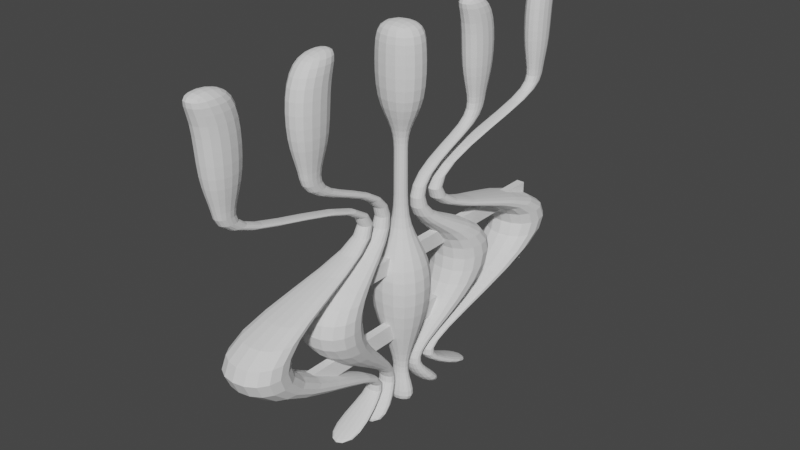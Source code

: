 # Source: fence-weird.blend  (saved by Blender 2.93.21; exported with 4.5.12 LTS)
import bpy
from mathutils import Matrix  # noqa: F401  (used for matrix-valued properties, if any)

bpy.ops.wm.read_factory_settings(use_empty=True)
scene = bpy.context.scene
scene.name = 'Scene'

# ---- collections
col_collection = bpy.data.collections.new('Collection'); scene.collection.children.link(col_collection)

# ---- world
world_world = bpy.data.worlds.new('World'); scene.world = world_world
world_world.use_nodes = True; world_world.node_tree.nodes.clear()
_N = world_world.node_tree.nodes; _L = world_world.node_tree.links
n0 = _N.new('ShaderNodeOutputWorld'); n0.name = 'World Output'; n0.location = (300, 300)
n1 = _N.new('ShaderNodeBackground'); n1.name = 'Background'; n1.location = (10, 300)
n1.inputs[0].default_value = (0.05088, 0.05088, 0.05088, 1.0)
_L.new(n1.outputs[0], n0.inputs[0])
n0.is_active_output = True
world_world.color = (0.05088, 0.05088, 0.05088)
world_world.use_sun_shadow = False
world_world.sun_shadow_jitter_overblur = 0.0

# ---- meshes
me_cube_003 = bpy.data.meshes.new('Cube.003')
me_cube_003.from_pydata([(-0.3509, -4.698, 0.7417), (-0.3509, -4.698, 1.148), (-0.3509, -4.036, 0.7417), (-0.3509, -4.036, 1.148), (0.3509, -4.698, 0.7417), (0.3509, -4.698, 1.148), (0.3509, -4.036, 0.7417), (0.3509, -4.036, 1.148), (-0.3509, 3.518, 1.39), (-0.3509, 4.49, 1.39), (0.3509, 4.49, 1.39), (0.3509, 3.518, 1.39), (-0.3509, -8.973, 0.7417), (-0.3509, -8.973, 1.148), (-0.3509, -8.31, 0.7417), (-0.3509, -8.31, 1.148), (0.3509, -8.973, 0.7417), (0.3509, -8.973, 1.148), (0.3509, -8.31, 0.7417), (0.3509, -8.31, 1.148), (-0.3509, -17.39, 1.39), (-0.3509, -16.42, 1.39), (0.3509, -16.42, 1.39), (0.3509, -17.39, 1.39), (-0.3509, -6.86, 0.7417), (-0.3509, -6.86, 1.148), (-0.3509, -6.198, 0.7417), (-0.3509, -6.198, 1.148), (0.3509, -6.86, 0.7417), (0.3509, -6.86, 1.148), (0.3509, -6.198, 0.7417), (0.3509, -6.198, 1.148), (-0.3509, -6.825, 1.39), (-0.3509, -6.226, 1.39), (0.3509, -6.226, 1.39), (0.3509, -6.825, 1.39), (-0.3509, -5.819, 0.7417), (-0.3509, -5.819, 1.148), (-0.3509, -5.156, 0.7417), (-0.3509, -5.156, 1.148), (0.3509, -5.819, 0.7417), (0.3509, -5.819, 1.148), (0.3509, -5.156, 0.7417), (0.3509, -5.156, 1.148), (-0.3509, -1.488, 1.39), (-0.3509, -0.4392, 1.39), (0.3509, -0.4392, 1.39), (0.3509, -1.488, 1.39), (-0.3509, -7.96, 0.7417), (-0.3509, -7.96, 1.148), (-0.3509, -7.297, 0.7417), (-0.3509, -7.297, 1.148), (0.3509, -7.96, 0.7417), (0.3509, -7.96, 1.148), (0.3509, -7.297, 0.7417), (0.3509, -7.297, 1.148), (-0.3509, -12.79, 1.39), (-0.3509, -11.74, 1.39), (0.3509, -11.74, 1.39), (0.3509, -12.79, 1.39), (-0.3509, 3.518, 1.614), (-0.3509, 4.49, 1.614), (0.3509, 4.49, 1.614), (0.3509, 3.518, 1.614), (-0.3509, -17.39, 1.614), (-0.3509, -16.42, 1.614), (0.3509, -16.42, 1.614), (0.3509, -17.39, 1.614), (-0.3509, -6.825, 1.614), (-0.3509, -6.226, 1.614), (0.3509, -6.226, 1.614), (0.3509, -6.825, 1.614), (-0.3509, -1.488, 1.614), (-0.3509, -0.4392, 1.614), (0.3509, -0.4392, 1.614), (0.3509, -1.488, 1.614), (-0.3509, -12.79, 1.614), (-0.3509, -11.74, 1.614), (0.3509, -11.74, 1.614), (0.3509, -12.79, 1.614), (-0.619, 3.147, 1.851), (-0.619, 4.861, 1.851), (0.619, 4.861, 1.851), (0.619, 3.147, 1.851), (-0.7749, -17.98, 1.851), (-0.7749, -15.83, 1.851), (0.7749, -15.83, 1.851), (0.7749, -17.98, 1.851), (-1.297, -7.633, 1.851), (-1.297, -5.418, 1.851), (1.297, -5.418, 1.851), (1.297, -7.633, 1.851), (-0.6838, -1.985, 1.851), (-0.6838, 0.05792, 1.851), (0.6838, 0.05792, 1.851), (0.6838, -1.985, 1.851), (-0.7711, -13.42, 1.851), (-0.7711, -11.11, 1.851), (0.7711, -11.11, 1.851), (0.7711, -13.42, 1.851), (-0.619, 3.147, 2.32), (-0.619, 4.861, 2.32), (0.619, 4.861, 2.32), (0.619, 3.147, 2.32), (-0.7749, -17.98, 2.32), (-0.7749, -15.83, 2.32), (0.7749, -15.83, 2.32), (0.7749, -17.98, 2.32), (-1.297, -7.633, 2.32), (-1.297, -5.418, 2.32), (1.297, -5.418, 2.32), (1.297, -7.633, 2.32), (-0.6838, -1.985, 2.32), (-0.6838, 0.05792, 2.32), (0.6838, 0.05792, 2.32), (0.6838, -1.985, 2.32), (-0.7711, -13.42, 2.32), (-0.7711, -11.11, 2.32), (0.7711, -11.11, 2.32), (0.7711, -13.42, 2.32), (-0.5222, 3.735, 2.512), (-0.5222, 5.557, 2.512), (0.5222, 5.557, 2.512), (0.5222, 3.735, 2.512), (-0.6538, -18.73, 2.512), (-0.6538, -16.44, 2.512), (0.6538, -16.44, 2.512), (0.6538, -18.73, 2.512), (-1.094, -7.461, 2.512), (-1.094, -5.592, 2.512), (1.094, -5.592, 2.512), (1.094, -7.461, 2.512), (-0.5769, -2.686, 2.512), (-0.5769, -0.9623, 2.512), (0.5769, -0.9623, 2.512), (0.5769, -2.686, 2.512), (-0.6506, -12.33, 2.512), (-0.6506, -10.39, 2.512), (0.6506, -10.39, 2.512), (0.6506, -12.33, 2.512), (-1.6, 4.847, 0.4616), (-1.6, 1.825, 0.4616), (1.6, 4.847, 0.4616), (1.6, 1.825, 0.4616), (-1.6, -14.64, 0.4616), (-1.6, -17.67, 0.4616), (1.6, -14.64, 0.4616), (1.6, -17.67, 0.4616), (-1.6, -5.012, 0.4616), (-1.6, -8.034, 0.4616), (1.6, -5.012, 0.4616), (1.6, -8.034, 0.4616), (-1.6, -0.2618, 0.4616), (-1.6, -3.283, 0.4616), (1.6, -0.2618, 0.4616), (1.6, -3.283, 0.4616), (-1.6, -10.03, 0.4616), (-1.6, -13.05, 0.4616), (1.6, -10.03, 0.4616), (1.6, -13.05, 0.4616), (-1.6, 4.847, -0.00318), (-1.6, 1.825, -0.00318), (1.6, 4.847, -0.00318), (1.6, 1.825, -0.00318), (-1.6, -14.64, -0.00318), (-1.6, -17.67, -0.00318), (1.6, -14.64, -0.00318), (1.6, -17.67, -0.00318), (-1.6, -5.012, -0.00318), (-1.6, -8.034, -0.00318), (1.6, -5.012, -0.00318), (1.6, -8.034, -0.00318), (-1.6, -0.2618, -0.00318), (-1.6, -3.283, -0.00318), (1.6, -0.2618, -0.00318), (1.6, -3.283, -0.00318), (-1.6, -10.03, -0.00318), (-1.6, -13.05, -0.00318), (1.6, -10.03, -0.00318), (1.6, -13.05, -0.00318), (-0.4076, -4.477, -0.5161), (-0.4076, -5.022, -0.5161), (0.4076, -4.477, -0.5161), (0.4076, -5.022, -0.5161), (-0.4076, -7.995, -0.5161), (-0.4076, -8.541, -0.5161), (0.4076, -7.995, -0.5161), (0.4076, -8.541, -0.5161), (-0.4076, -6.257, -0.5161), (-0.4076, -6.802, -0.5161), (0.4076, -6.257, -0.5161), (0.4076, -6.802, -0.5161), (-0.4076, -5.399, -0.5161), (-0.4076, -5.944, -0.5161), (0.4076, -5.399, -0.5161), (0.4076, -5.944, -0.5161), (-0.4076, -7.162, -0.5161), (-0.4076, -7.707, -0.5161), (0.4076, -7.162, -0.5161), (0.4076, -7.707, -0.5161), (-0.4076, -4.477, -0.7127), (-0.4076, -5.022, -0.7127), (0.4076, -4.477, -0.7127), (0.4076, -5.022, -0.7127), (-0.4076, -7.995, -0.7127), (-0.4076, -8.541, -0.7127), (0.4076, -7.995, -0.7127), (0.4076, -8.541, -0.7127), (-0.4076, -6.257, -0.7127), (-0.4076, -6.802, -0.7127), (0.4076, -6.257, -0.7127), (0.4076, -6.802, -0.7127), (-0.4076, -5.399, -0.7127), (-0.4076, -5.944, -0.7127), (0.4076, -5.399, -0.7127), (0.4076, -5.944, -0.7127), (-0.4076, -7.162, -0.7127), (-0.4076, -7.707, -0.7127), (0.4076, -7.162, -0.7127), (0.4076, -7.707, -0.7127), (-1.138, -0.7949, -0.9878), (-1.138, -2.318, -0.9878), (1.138, -0.7949, -0.9878), (1.138, -2.318, -0.9878), (-1.138, -10.62, -0.9878), (-1.138, -12.14, -0.9878), (1.138, -10.62, -0.9878), (1.138, -12.14, -0.9878), (-1.138, -5.765, -0.9878), (-1.138, -7.289, -0.9878), (1.138, -5.765, -0.9878), (1.138, -7.289, -0.9878), (-1.138, -3.37, -0.9878), (-1.138, -4.894, -0.9878), (1.138, -3.37, -0.9878), (1.138, -4.894, -0.9878), (-1.138, -8.293, -0.9878), (-1.138, -9.817, -0.9878), (1.138, -8.293, -0.9878), (1.138, -9.817, -0.9878)], [], [(0, 1, 3, 2), (2, 3, 7, 6), (6, 7, 5, 4), (4, 5, 1, 0), (54, 52, 159, 158), (3, 1, 8, 9), (20, 23, 67, 64), (1, 5, 11, 8), (7, 3, 9, 10), (5, 7, 10, 11), (12, 13, 15, 14), (14, 15, 19, 18), (18, 19, 17, 16), (16, 17, 13, 12), (12, 14, 144, 145), (15, 13, 20, 21), (59, 58, 78, 79), (13, 17, 23, 20), (19, 15, 21, 22), (17, 19, 22, 23), (24, 25, 27, 26), (26, 27, 31, 30), (30, 31, 29, 28), (28, 29, 25, 24), (18, 16, 147, 146), (27, 25, 32, 33), (9, 8, 60, 61), (25, 29, 35, 32), (31, 27, 33, 34), (29, 31, 34, 35), (36, 37, 39, 38), (38, 39, 43, 42), (42, 43, 41, 40), (40, 41, 37, 36), (38, 42, 154, 152), (39, 37, 44, 45), (23, 22, 66, 67), (37, 41, 47, 44), (43, 39, 45, 46), (41, 43, 46, 47), (48, 49, 51, 50), (50, 51, 55, 54), (54, 55, 53, 52), (52, 53, 49, 48), (2, 6, 142, 140), (51, 49, 56, 57), (58, 57, 77, 78), (49, 53, 59, 56), (55, 51, 57, 58), (53, 55, 58, 59), (70, 69, 89, 90), (77, 76, 96, 97), (62, 61, 81, 82), (69, 68, 88, 89), (72, 75, 95, 92), (45, 44, 72, 73), (10, 9, 61, 62), (56, 59, 79, 76), (46, 45, 73, 74), (11, 10, 62, 63), (47, 46, 74, 75), (33, 32, 68, 69), (8, 11, 63, 60), (44, 47, 75, 72), (34, 33, 69, 70), (35, 34, 70, 71), (21, 20, 64, 65), (57, 56, 76, 77), (32, 35, 71, 68), (22, 21, 65, 66), (95, 94, 114, 115), (87, 86, 106, 107), (94, 93, 113, 114), (86, 85, 105, 106), (93, 92, 112, 113), (63, 62, 82, 83), (78, 77, 97, 98), (71, 70, 90, 91), (60, 63, 83, 80), (79, 78, 98, 99), (68, 71, 91, 88), (65, 64, 84, 85), (76, 79, 99, 96), (73, 72, 92, 93), (66, 65, 85, 86), (74, 73, 93, 94), (67, 66, 86, 87), (75, 74, 94, 95), (64, 67, 87, 84), (61, 60, 80, 81), (100, 103, 123, 120), (111, 110, 130, 131), (118, 117, 137, 138), (103, 102, 122, 123), (110, 109, 129, 130), (84, 87, 107, 104), (81, 80, 100, 101), (92, 95, 115, 112), (89, 88, 108, 109), (82, 81, 101, 102), (97, 96, 116, 117), (90, 89, 109, 110), (83, 82, 102, 103), (98, 97, 117, 118), (91, 90, 110, 111), (80, 83, 103, 100), (99, 98, 118, 119), (88, 91, 111, 108), (85, 84, 104, 105), (96, 99, 119, 116), (122, 121, 120, 123), (126, 125, 124, 127), (130, 129, 128, 131), (134, 133, 132, 135), (138, 137, 136, 139), (119, 118, 138, 139), (108, 111, 131, 128), (105, 104, 124, 125), (116, 119, 139, 136), (113, 112, 132, 133), (106, 105, 125, 126), (114, 113, 133, 134), (107, 106, 126, 127), (115, 114, 134, 135), (104, 107, 127, 124), (101, 100, 120, 121), (112, 115, 135, 132), (109, 108, 128, 129), (102, 101, 121, 122), (117, 116, 136, 137), (159, 157, 177, 179), (145, 144, 164, 165), (151, 149, 169, 171), (158, 159, 179, 178), (143, 141, 161, 163), (28, 24, 149, 151), (48, 50, 156, 157), (6, 4, 143, 142), (26, 30, 150, 148), (0, 2, 140, 141), (42, 40, 155, 154), (16, 12, 145, 147), (36, 38, 152, 153), (52, 48, 157, 159), (14, 18, 146, 144), (50, 54, 158, 156), (4, 0, 141, 143), (30, 28, 151, 150), (24, 26, 148, 149), (40, 36, 153, 155), (177, 176, 196, 197), (160, 162, 182, 180), (169, 168, 188, 189), (175, 173, 193, 195), (161, 160, 180, 181), (153, 152, 172, 173), (144, 146, 166, 164), (152, 154, 174, 172), (146, 147, 167, 166), (154, 155, 175, 174), (147, 145, 165, 167), (141, 140, 160, 161), (155, 153, 173, 175), (149, 148, 168, 169), (140, 142, 162, 160), (157, 156, 176, 177), (148, 150, 170, 168), (142, 143, 163, 162), (156, 158, 178, 176), (150, 151, 171, 170), (194, 195, 215, 214), (186, 187, 207, 206), (192, 194, 214, 212), (184, 186, 206, 204), (193, 192, 212, 213), (168, 170, 190, 188), (162, 163, 183, 182), (176, 178, 198, 196), (170, 171, 191, 190), (163, 161, 181, 183), (178, 179, 199, 198), (171, 169, 189, 191), (165, 164, 184, 185), (179, 177, 197, 199), (173, 172, 192, 193), (164, 166, 186, 184), (172, 174, 194, 192), (166, 167, 187, 186), (174, 175, 195, 194), (167, 165, 185, 187), (203, 201, 221, 223), (210, 211, 231, 230), (216, 218, 238, 236), (202, 203, 223, 222), (208, 210, 230, 228), (187, 185, 205, 207), (181, 180, 200, 201), (195, 193, 213, 215), (189, 188, 208, 209), (180, 182, 202, 200), (197, 196, 216, 217), (188, 190, 210, 208), (182, 183, 203, 202), (196, 198, 218, 216), (190, 191, 211, 210), (183, 181, 201, 203), (198, 199, 219, 218), (191, 189, 209, 211), (185, 184, 204, 205), (199, 197, 217, 219), (220, 222, 223, 221), (224, 226, 227, 225), (228, 230, 231, 229), (232, 234, 235, 233), (236, 238, 239, 237), (218, 219, 239, 238), (211, 209, 229, 231), (205, 204, 224, 225), (219, 217, 237, 239), (213, 212, 232, 233), (204, 206, 226, 224), (212, 214, 234, 232), (206, 207, 227, 226), (214, 215, 235, 234), (207, 205, 225, 227), (201, 200, 220, 221), (215, 213, 233, 235), (209, 208, 228, 229), (200, 202, 222, 220), (217, 216, 236, 237)])
_uv = me_cube_003.uv_layers.new(name='UVMap')
_uv.uv.foreach_set('vector', [0.375, 0.0, 0.625, 0.0, 0.625, 0.25, 0.375, 0.25, 0.375, 0.25, 0.625, 0.25, 0.625, 0.5, 0.375, 0.5, 0.375, 0.5, 0.625, 0.5, 0.625, 0.75, 0.375, 0.75, 0.375, 0.75, 0.625, 0.75, 0.625, 1.0, 0.375, 1.0, 0.375, 0.5, 0.375, 0.75, 0.375, 0.75, 0.375, 0.5, 0.625, 0.25, 0.625, 0.0, 0.625, 0.0, 0.625, 0.25, 0.625, 1.0, 0.625, 0.75, 0.625, 0.75, 0.625, 1.0, 0.625, 1.0, 0.625, 0.75, 0.625, 0.75, 0.625, 1.0, 0.625, 0.5, 0.625, 0.25, 0.625, 0.25, 0.625, 0.5, 0.625, 0.75, 0.625, 0.5, 0.625, 0.5, 0.625, 0.75, 0.375, 0.0, 0.625, 0.0, 0.625, 0.25, 0.375, 0.25, 0.375, 0.25, 0.625, 0.25, 0.625, 0.5, 0.375, 0.5, 0.375, 0.5, 0.625, 0.5, 0.625, 0.75, 0.375, 0.75, 0.375, 0.75, 0.625, 0.75, 0.625, 1.0, 0.375, 1.0, 0.375, 0.0, 0.375, 0.25, 0.375, 0.25, 0.375, 0.0, 0.625, 0.25, 0.625, 0.0, 0.625, 0.0, 0.625, 0.25, 0.625, 0.75, 0.625, 0.5, 0.625, 0.5, 0.625, 0.75, 0.625, 1.0, 0.625, 0.75, 0.625, 0.75, 0.625, 1.0, 0.625, 0.5, 0.625, 0.25, 0.625, 0.25, 0.625, 0.5, 0.625, 0.75, 0.625, 0.5, 0.625, 0.5, 0.625, 0.75, 0.375, 0.0, 0.625, 0.0, 0.625, 0.25, 0.375, 0.25, 0.375, 0.25, 0.625, 0.25, 0.625, 0.5, 0.375, 0.5, 0.375, 0.5, 0.625, 0.5, 0.625, 0.75, 0.375, 0.75, 0.375, 0.75, 0.625, 0.75, 0.625, 1.0, 0.375, 1.0, 0.375, 0.5, 0.375, 0.75, 0.375, 0.75, 0.375, 0.5, 0.625, 0.25, 0.625, 0.0, 0.625, 0.0, 0.625, 0.25, 0.625, 0.25, 0.625, 0.0, 0.625, 0.0, 0.625, 0.25, 0.625, 1.0, 0.625, 0.75, 0.625, 0.75, 0.625, 1.0, 0.625, 0.5, 0.625, 0.25, 0.625, 0.25, 0.625, 0.5, 0.625, 0.75, 0.625, 0.5, 0.625, 0.5, 0.625, 0.75, 0.375, 0.0, 0.625, 0.0, 0.625, 0.25, 0.375, 0.25, 0.375, 0.25, 0.625, 0.25, 0.625, 0.5, 0.375, 0.5, 0.375, 0.5, 0.625, 0.5, 0.625, 0.75, 0.375, 0.75, 0.375, 0.75, 0.625, 0.75, 0.625, 1.0, 0.375, 1.0, 0.375, 0.25, 0.375, 0.5, 0.375, 0.5, 0.375, 0.25, 0.625, 0.25, 0.625, 0.0, 0.625, 0.0, 0.625, 0.25, 0.625, 0.75, 0.625, 0.5, 0.625, 0.5, 0.625, 0.75, 0.625, 1.0, 0.625, 0.75, 0.625, 0.75, 0.625, 1.0, 0.625, 0.5, 0.625, 0.25, 0.625, 0.25, 0.625, 0.5, 0.625, 0.75, 0.625, 0.5, 0.625, 0.5, 0.625, 0.75, 0.375, 0.0, 0.625, 0.0, 0.625, 0.25, 0.375, 0.25, 0.375, 0.25, 0.625, 0.25, 0.625, 0.5, 0.375, 0.5, 0.375, 0.5, 0.625, 0.5, 0.625, 0.75, 0.375, 0.75, 0.375, 0.75, 0.625, 0.75, 0.625, 1.0, 0.375, 1.0, 0.375, 0.25, 0.375, 0.5, 0.375, 0.5, 0.375, 0.25, 0.625, 0.25, 0.625, 0.0, 0.625, 0.0, 0.625, 0.25, 0.625, 0.5, 0.625, 0.25, 0.625, 0.25, 0.625, 0.5, 0.625, 1.0, 0.625, 0.75, 0.625, 0.75, 0.625, 1.0, 0.625, 0.5, 0.625, 0.25, 0.625, 0.25, 0.625, 0.5, 0.625, 0.75, 0.625, 0.5, 0.625, 0.5, 0.625, 0.75, 0.625, 0.5, 0.625, 0.25, 0.625, 0.25, 0.625, 0.5, 0.625, 0.25, 0.625, 0.0, 0.625, 0.0, 0.625, 0.25, 0.625, 0.5, 0.625, 0.25, 0.625, 0.25, 0.625, 0.5, 0.625, 0.25, 0.625, 0.0, 0.625, 0.0, 0.625, 0.25, 0.625, 1.0, 0.625, 0.75, 0.625, 0.75, 0.625, 1.0, 0.625, 0.25, 0.625, 0.0, 0.625, 0.0, 0.625, 0.25, 0.625, 0.5, 0.625, 0.25, 0.625, 0.25, 0.625, 0.5, 0.625, 1.0, 0.625, 0.75, 0.625, 0.75, 0.625, 1.0, 0.625, 0.5, 0.625, 0.25, 0.625, 0.25, 0.625, 0.5, 0.625, 0.75, 0.625, 0.5, 0.625, 0.5, 0.625, 0.75, 0.625, 0.75, 0.625, 0.5, 0.625, 0.5, 0.625, 0.75, 0.625, 0.25, 0.625, 0.0, 0.625, 0.0, 0.625, 0.25, 0.625, 1.0, 0.625, 0.75, 0.625, 0.75, 0.625, 1.0, 0.625, 1.0, 0.625, 0.75, 0.625, 0.75, 0.625, 1.0, 0.625, 0.5, 0.625, 0.25, 0.625, 0.25, 0.625, 0.5, 0.625, 0.75, 0.625, 0.5, 0.625, 0.5, 0.625, 0.75, 0.625, 0.25, 0.625, 0.0, 0.625, 0.0, 0.625, 0.25, 0.625, 0.25, 0.625, 0.0, 0.625, 0.0, 0.625, 0.25, 0.625, 1.0, 0.625, 0.75, 0.625, 0.75, 0.625, 1.0, 0.625, 0.5, 0.625, 0.25, 0.625, 0.25, 0.625, 0.5, 0.625, 0.75, 0.625, 0.5, 0.625, 0.5, 0.625, 0.75, 0.625, 0.75, 0.625, 0.5, 0.625, 0.5, 0.625, 0.75, 0.625, 0.5, 0.625, 0.25, 0.625, 0.25, 0.625, 0.5, 0.625, 0.5, 0.625, 0.25, 0.625, 0.25, 0.625, 0.5, 0.625, 0.25, 0.625, 0.0, 0.625, 0.0, 0.625, 0.25, 0.625, 0.75, 0.625, 0.5, 0.625, 0.5, 0.625, 0.75, 0.625, 0.5, 0.625, 0.25, 0.625, 0.25, 0.625, 0.5, 0.625, 0.75, 0.625, 0.5, 0.625, 0.5, 0.625, 0.75, 0.625, 1.0, 0.625, 0.75, 0.625, 0.75, 0.625, 1.0, 0.625, 0.75, 0.625, 0.5, 0.625, 0.5, 0.625, 0.75, 0.625, 1.0, 0.625, 0.75, 0.625, 0.75, 0.625, 1.0, 0.625, 0.25, 0.625, 0.0, 0.625, 0.0, 0.625, 0.25, 0.625, 1.0, 0.625, 0.75, 0.625, 0.75, 0.625, 1.0, 0.625, 0.25, 0.625, 0.0, 0.625, 0.0, 0.625, 0.25, 0.625, 0.5, 0.625, 0.25, 0.625, 0.25, 0.625, 0.5, 0.625, 0.5, 0.625, 0.25, 0.625, 0.25, 0.625, 0.5, 0.625, 0.75, 0.625, 0.5, 0.625, 0.5, 0.625, 0.75, 0.625, 0.75, 0.625, 0.5, 0.625, 0.5, 0.625, 0.75, 0.625, 1.0, 0.625, 0.75, 0.625, 0.75, 0.625, 1.0, 0.625, 0.25, 0.625, 0.0, 0.625, 0.0, 0.625, 0.25, 0.625, 1.0, 0.625, 0.75, 0.625, 0.75, 0.625, 1.0, 0.625, 0.75, 0.625, 0.5, 0.625, 0.5, 0.625, 0.75, 0.625, 0.5, 0.625, 0.25, 0.625, 0.25, 0.625, 0.5, 0.625, 0.75, 0.625, 0.5, 0.625, 0.5, 0.625, 0.75, 0.625, 0.5, 0.625, 0.25, 0.625, 0.25, 0.625, 0.5, 0.625, 1.0, 0.625, 0.75, 0.625, 0.75, 0.625, 1.0, 0.625, 0.25, 0.625, 0.0, 0.625, 0.0, 0.625, 0.25, 0.625, 1.0, 0.625, 0.75, 0.625, 0.75, 0.625, 1.0, 0.625, 0.25, 0.625, 0.0, 0.625, 0.0, 0.625, 0.25, 0.625, 0.5, 0.625, 0.25, 0.625, 0.25, 0.625, 0.5, 0.625, 0.25, 0.625, 0.0, 0.625, 0.0, 0.625, 0.25, 0.625, 0.5, 0.625, 0.25, 0.625, 0.25, 0.625, 0.5, 0.625, 0.75, 0.625, 0.5, 0.625, 0.5, 0.625, 0.75, 0.625, 0.5, 0.625, 0.25, 0.625, 0.25, 0.625, 0.5, 0.625, 0.75, 0.625, 0.5, 0.625, 0.5, 0.625, 0.75, 0.625, 1.0, 0.625, 0.75, 0.625, 0.75, 0.625, 1.0, 0.625, 0.75, 0.625, 0.5, 0.625, 0.5, 0.625, 0.75, 0.625, 1.0, 0.625, 0.75, 0.625, 0.75, 0.625, 1.0, 0.625, 0.25, 0.625, 0.0, 0.625, 0.0, 0.625, 0.25, 0.625, 1.0, 0.625, 0.75, 0.625, 0.75, 0.625, 1.0, 0.625, 0.5, 0.875, 0.5, 0.875, 0.75, 0.625, 0.75, 0.625, 0.5, 0.875, 0.5, 0.875, 0.75, 0.625, 0.75, 0.625, 0.5, 0.875, 0.5, 0.875, 0.75, 0.625, 0.75, 0.625, 0.5, 0.875, 0.5, 0.875, 0.75, 0.625, 0.75, 0.625, 0.5, 0.875, 0.5, 0.875, 0.75, 0.625, 0.75, 0.625, 0.75, 0.625, 0.5, 0.625, 0.5, 0.625, 0.75, 0.625, 1.0, 0.625, 0.75, 0.625, 0.75, 0.625, 1.0, 0.625, 0.25, 0.625, 0.0, 0.625, 0.0, 0.625, 0.25, 0.625, 1.0, 0.625, 0.75, 0.625, 0.75, 0.625, 1.0, 0.625, 0.25, 0.625, 0.0, 0.625, 0.0, 0.625, 0.25, 0.625, 0.5, 0.625, 0.25, 0.625, 0.25, 0.625, 0.5, 0.625, 0.5, 0.625, 0.25, 0.625, 0.25, 0.625, 0.5, 0.625, 0.75, 0.625, 0.5, 0.625, 0.5, 0.625, 0.75, 0.625, 0.75, 0.625, 0.5, 0.625, 0.5, 0.625, 0.75, 0.625, 1.0, 0.625, 0.75, 0.625, 0.75, 0.625, 1.0, 0.625, 0.25, 0.625, 0.0, 0.625, 0.0, 0.625, 0.25, 0.625, 1.0, 0.625, 0.75, 0.625, 0.75, 0.625, 1.0, 0.625, 0.25, 0.625, 0.0, 0.625, 0.0, 0.625, 0.25, 0.625, 0.5, 0.625, 0.25, 0.625, 0.25, 0.625, 0.5, 0.625, 0.25, 0.625, 0.0, 0.625, 0.0, 0.625, 0.25, 0.375, 0.75, 0.375, 1.0, 0.375, 1.0, 0.375, 0.75, 0.375, 0.0, 0.375, 0.25, 0.375, 0.25, 0.375, 0.0, 0.375, 0.75, 0.375, 1.0, 0.375, 1.0, 0.375, 0.75, 0.375, 0.5, 0.375, 0.75, 0.375, 0.75, 0.375, 0.5, 0.375, 0.75, 0.375, 1.0, 0.375, 1.0, 0.375, 0.75, 0.375, 0.75, 0.375, 1.0, 0.375, 1.0, 0.375, 0.75, 0.375, 0.0, 0.375, 0.25, 0.375, 0.25, 0.375, 0.0, 0.375, 0.5, 0.375, 0.75, 0.375, 0.75, 0.375, 0.5, 0.375, 0.25, 0.375, 0.5, 0.375, 0.5, 0.375, 0.25, 0.375, 0.0, 0.375, 0.25, 0.375, 0.25, 0.375, 0.0, 0.375, 0.5, 0.375, 0.75, 0.375, 0.75, 0.375, 0.5, 0.375, 0.75, 0.375, 1.0, 0.375, 1.0, 0.375, 0.75, 0.375, 0.0, 0.375, 0.25, 0.375, 0.25, 0.375, 0.0, 0.375, 0.75, 0.375, 1.0, 0.375, 1.0, 0.375, 0.75, 0.375, 0.25, 0.375, 0.5, 0.375, 0.5, 0.375, 0.25, 0.375, 0.25, 0.375, 0.5, 0.375, 0.5, 0.375, 0.25, 0.375, 0.75, 0.375, 1.0, 0.375, 1.0, 0.375, 0.75, 0.375, 0.5, 0.375, 0.75, 0.375, 0.75, 0.375, 0.5, 0.375, 0.0, 0.375, 0.25, 0.375, 0.25, 0.375, 0.0, 0.375, 0.75, 0.375, 1.0, 0.375, 1.0, 0.375, 0.75, 0.375, 0.0, 0.375, 0.25, 0.375, 0.25, 0.375, 0.0, 0.375, 0.25, 0.375, 0.5, 0.375, 0.5, 0.375, 0.25, 0.375, 0.0, 0.375, 0.25, 0.375, 0.25, 0.375, 0.0, 0.375, 0.75, 0.375, 1.0, 0.375, 1.0, 0.375, 0.75, 0.375, 0.0, 0.375, 0.25, 0.375, 0.25, 0.375, 0.0, 0.375, 0.0, 0.375, 0.25, 0.375, 0.25, 0.375, 0.0, 0.375, 0.25, 0.375, 0.5, 0.375, 0.5, 0.375, 0.25, 0.375, 0.25, 0.375, 0.5, 0.375, 0.5, 0.375, 0.25, 0.375, 0.5, 0.375, 0.75, 0.375, 0.75, 0.375, 0.5, 0.375, 0.5, 0.375, 0.75, 0.375, 0.75, 0.375, 0.5, 0.375, 0.75, 0.375, 1.0, 0.375, 1.0, 0.375, 0.75, 0.375, 0.0, 0.375, 0.25, 0.375, 0.25, 0.375, 0.0, 0.375, 0.75, 0.375, 1.0, 0.375, 1.0, 0.375, 0.75, 0.375, 0.0, 0.375, 0.25, 0.375, 0.25, 0.375, 0.0, 0.375, 0.25, 0.375, 0.5, 0.375, 0.5, 0.375, 0.25, 0.375, 0.0, 0.375, 0.25, 0.375, 0.25, 0.375, 0.0, 0.375, 0.25, 0.375, 0.5, 0.375, 0.5, 0.375, 0.25, 0.375, 0.5, 0.375, 0.75, 0.375, 0.75, 0.375, 0.5, 0.375, 0.25, 0.375, 0.5, 0.375, 0.5, 0.375, 0.25, 0.375, 0.5, 0.375, 0.75, 0.375, 0.75, 0.375, 0.5, 0.375, 0.5, 0.375, 0.75, 0.375, 0.75, 0.375, 0.5, 0.375, 0.5, 0.375, 0.75, 0.375, 0.75, 0.375, 0.5, 0.375, 0.25, 0.375, 0.5, 0.375, 0.5, 0.375, 0.25, 0.375, 0.25, 0.375, 0.5, 0.375, 0.5, 0.375, 0.25, 0.375, 0.0, 0.375, 0.25, 0.375, 0.25, 0.375, 0.0, 0.375, 0.25, 0.375, 0.5, 0.375, 0.5, 0.375, 0.25, 0.375, 0.5, 0.375, 0.75, 0.375, 0.75, 0.375, 0.5, 0.375, 0.25, 0.375, 0.5, 0.375, 0.5, 0.375, 0.25, 0.375, 0.5, 0.375, 0.75, 0.375, 0.75, 0.375, 0.5, 0.375, 0.75, 0.375, 1.0, 0.375, 1.0, 0.375, 0.75, 0.375, 0.5, 0.375, 0.75, 0.375, 0.75, 0.375, 0.5, 0.375, 0.75, 0.375, 1.0, 0.375, 1.0, 0.375, 0.75, 0.375, 0.0, 0.375, 0.25, 0.375, 0.25, 0.375, 0.0, 0.375, 0.75, 0.375, 1.0, 0.375, 1.0, 0.375, 0.75, 0.375, 0.0, 0.375, 0.25, 0.375, 0.25, 0.375, 0.0, 0.375, 0.25, 0.375, 0.5, 0.375, 0.5, 0.375, 0.25, 0.375, 0.25, 0.375, 0.5, 0.375, 0.5, 0.375, 0.25, 0.375, 0.5, 0.375, 0.75, 0.375, 0.75, 0.375, 0.5, 0.375, 0.5, 0.375, 0.75, 0.375, 0.75, 0.375, 0.5, 0.375, 0.75, 0.375, 1.0, 0.375, 1.0, 0.375, 0.75, 0.375, 0.75, 0.375, 1.0, 0.375, 1.0, 0.375, 0.75, 0.375, 0.5, 0.375, 0.75, 0.375, 0.75, 0.375, 0.5, 0.375, 0.25, 0.375, 0.5, 0.375, 0.5, 0.375, 0.25, 0.375, 0.5, 0.375, 0.75, 0.375, 0.75, 0.375, 0.5, 0.375, 0.25, 0.375, 0.5, 0.375, 0.5, 0.375, 0.25, 0.375, 0.75, 0.375, 1.0, 0.375, 1.0, 0.375, 0.75, 0.375, 0.0, 0.375, 0.25, 0.375, 0.25, 0.375, 0.0, 0.375, 0.75, 0.375, 1.0, 0.375, 1.0, 0.375, 0.75, 0.375, 0.0, 0.375, 0.25, 0.375, 0.25, 0.375, 0.0, 0.375, 0.25, 0.375, 0.5, 0.375, 0.5, 0.375, 0.25, 0.375, 0.0, 0.375, 0.25, 0.375, 0.25, 0.375, 0.0, 0.375, 0.25, 0.375, 0.5, 0.375, 0.5, 0.375, 0.25, 0.375, 0.5, 0.375, 0.75, 0.375, 0.75, 0.375, 0.5, 0.375, 0.25, 0.375, 0.5, 0.375, 0.5, 0.375, 0.25, 0.375, 0.5, 0.375, 0.75, 0.375, 0.75, 0.375, 0.5, 0.375, 0.75, 0.375, 1.0, 0.375, 1.0, 0.375, 0.75, 0.375, 0.5, 0.375, 0.75, 0.375, 0.75, 0.375, 0.5, 0.375, 0.75, 0.375, 1.0, 0.375, 1.0, 0.375, 0.75, 0.375, 0.0, 0.375, 0.25, 0.375, 0.25, 0.375, 0.0, 0.375, 0.75, 0.375, 1.0, 0.375, 1.0, 0.375, 0.75, 0.125, 0.5, 0.375, 0.5, 0.375, 0.75, 0.125, 0.75, 0.125, 0.5, 0.375, 0.5, 0.375, 0.75, 0.125, 0.75, 0.125, 0.5, 0.375, 0.5, 0.375, 0.75, 0.125, 0.75, 0.125, 0.5, 0.375, 0.5, 0.375, 0.75, 0.125, 0.75, 0.125, 0.5, 0.375, 0.5, 0.375, 0.75, 0.125, 0.75, 0.375, 0.5, 0.375, 0.75, 0.375, 0.75, 0.375, 0.5, 0.375, 0.75, 0.375, 1.0, 0.375, 1.0, 0.375, 0.75, 0.375, 0.0, 0.375, 0.25, 0.375, 0.25, 0.375, 0.0, 0.375, 0.75, 0.375, 1.0, 0.375, 1.0, 0.375, 0.75, 0.375, 0.0, 0.375, 0.25, 0.375, 0.25, 0.375, 0.0, 0.375, 0.25, 0.375, 0.5, 0.375, 0.5, 0.375, 0.25, 0.375, 0.25, 0.375, 0.5, 0.375, 0.5, 0.375, 0.25, 0.375, 0.5, 0.375, 0.75, 0.375, 0.75, 0.375, 0.5, 0.375, 0.5, 0.375, 0.75, 0.375, 0.75, 0.375, 0.5, 0.375, 0.75, 0.375, 1.0, 0.375, 1.0, 0.375, 0.75, 0.375, 0.0, 0.375, 0.25, 0.375, 0.25, 0.375, 0.0, 0.375, 0.75, 0.375, 1.0, 0.375, 1.0, 0.375, 0.75, 0.375, 0.0, 0.375, 0.25, 0.375, 0.25, 0.375, 0.0, 0.375, 0.25, 0.375, 0.5, 0.375, 0.5, 0.375, 0.25, 0.375, 0.0, 0.375, 0.25, 0.375, 0.25, 0.375, 0.0])
_ca = me_cube_003.color_attributes.new('Col', 'BYTE_COLOR', 'CORNER')
_ca.data.foreach_set('color', [0.2086, 0.02519, 0.3613, 1.0, 0.2747, 0.0356, 0.402, 1.0, 0.2705, 0.03434, 0.3968, 1.0, 0.2664, 0.03434, 0.3968, 1.0, 0.2664, 0.03434, 0.3968, 1.0, 0.2705, 0.03434, 0.3968, 1.0, 0.2307, 0.02843, 0.3712, 1.0, 0.2346, 0.02956, 0.3763, 1.0, 0.2346, 0.02956, 0.3763, 1.0, 0.2307, 0.02843, 0.3712, 1.0, 0.2623, 0.0331, 0.3916, 1.0, 0.1441, 0.01444, 0.3231, 1.0, 0.1441, 0.01444, 0.3231, 1.0, 0.2623, 0.0331, 0.3916, 1.0, 0.2747, 0.0356, 0.402, 1.0, 0.2086, 0.02519, 0.3613, 1.0, 0.1095, 0.009134, 0.2961, 1.0, 0.2623, 0.03434, 0.3968, 1.0, 0.09759, 0.006995, 0.2918, 1.0, 0.09759, 0.006995, 0.2918, 1.0, 0.2705, 0.03434, 0.3968, 1.0, 0.2747, 0.0356, 0.402, 1.0, 0.09759, 0.006995, 0.2918, 1.0, 0.09759, 0.006995, 0.2918, 1.0, 0.09759, 0.006995, 0.2918, 1.0, 0.1046, 0.01444, 0.2961, 1.0, 0.09759, 0.006995, 0.2918, 1.0, 0.09759, 0.006995, 0.2918, 1.0, 0.2747, 0.0356, 0.402, 1.0, 0.2623, 0.0331, 0.3916, 1.0, 0.09759, 0.006995, 0.2918, 1.0, 0.09759, 0.006995, 0.2918, 1.0, 0.2307, 0.02843, 0.3712, 1.0, 0.2705, 0.03434, 0.3968, 1.0, 0.09759, 0.006995, 0.2918, 1.0, 0.09759, 0.006995, 0.2918, 1.0, 0.2623, 0.0331, 0.3916, 1.0, 0.2307, 0.02843, 0.3712, 1.0, 0.09759, 0.006995, 0.2918, 1.0, 0.09759, 0.006995, 0.2918, 1.0, 0.1384, 0.0137, 0.314, 1.0, 0.1095, 0.009134, 0.2961, 1.0, 0.2705, 0.0356, 0.402, 1.0, 0.2582, 0.0331, 0.3916, 1.0, 0.2582, 0.0331, 0.3916, 1.0, 0.2705, 0.0356, 0.402, 1.0, 0.2705, 0.0356, 0.402, 1.0, 0.2542, 0.0319, 0.3916, 1.0, 0.2542, 0.0319, 0.3916, 1.0, 0.2705, 0.0356, 0.402, 1.0, 0.2705, 0.0356, 0.402, 1.0, 0.2747, 0.0356, 0.402, 1.0, 0.2747, 0.0356, 0.402, 1.0, 0.2705, 0.0356, 0.402, 1.0, 0.1095, 0.009134, 0.2961, 1.0, 0.1384, 0.0137, 0.314, 1.0, 0.1384, 0.0137, 0.314, 1.0, 0.2582, 0.0331, 0.3916, 1.0, 0.09759, 0.007499, 0.2918, 1.0, 0.107, 0.01521, 0.2961, 1.0, 0.2705, 0.0356, 0.402, 1.0, 0.1095, 0.009134, 0.2961, 1.0, 0.09759, 0.006995, 0.2918, 1.0, 0.09759, 0.007499, 0.2918, 1.0, 0.09759, 0.006995, 0.2918, 1.0, 0.09759, 0.006995, 0.2918, 1.0, 0.09759, 0.006995, 0.2918, 1.0, 0.09759, 0.006995, 0.2918, 1.0, 0.1095, 0.009134, 0.2961, 1.0, 0.2705, 0.0356, 0.402, 1.0, 0.1046, 0.01444, 0.2961, 1.0, 0.09759, 0.006995, 0.2918, 1.0, 0.2705, 0.0356, 0.402, 1.0, 0.2705, 0.0356, 0.402, 1.0, 0.09759, 0.007499, 0.2918, 1.0, 0.1046, 0.01521, 0.2961, 1.0, 0.2705, 0.0356, 0.402, 1.0, 0.2705, 0.0356, 0.402, 1.0, 0.1046, 0.01521, 0.2961, 1.0, 0.1046, 0.01444, 0.2961, 1.0, 0.2747, 0.0356, 0.402, 1.0, 0.2705, 0.03434, 0.3968, 1.0, 0.2747, 0.0356, 0.402, 1.0, 0.2747, 0.0356, 0.402, 1.0, 0.2747, 0.0356, 0.402, 1.0, 0.2747, 0.0356, 0.402, 1.0, 0.2747, 0.0356, 0.402, 1.0, 0.2831, 0.05286, 0.402, 1.0, 0.2831, 0.05286, 0.402, 1.0, 0.2747, 0.0356, 0.402, 1.0, 0.2747, 0.0356, 0.402, 1.0, 0.2747, 0.0356, 0.402, 1.0, 0.2747, 0.0356, 0.402, 1.0, 0.2747, 0.0356, 0.402, 1.0, 0.2705, 0.03434, 0.3968, 1.0, 0.2747, 0.0356, 0.402, 1.0, 0.2542, 0.0319, 0.3916, 1.0, 0.2747, 0.0356, 0.402, 1.0, 0.09759, 0.007499, 0.2918, 1.0, 0.1022, 0.01298, 0.2961, 1.0, 0.2747, 0.0356, 0.402, 1.0, 0.2705, 0.03434, 0.3968, 1.0, 0.2582, 0.03434, 0.3968, 1.0, 0.2747, 0.0356, 0.402, 1.0, 0.09759, 0.006995, 0.2918, 1.0, 0.09759, 0.006995, 0.2918, 1.0, 0.09759, 0.006995, 0.2961, 1.0, 0.0999, 0.006995, 0.3005, 1.0, 0.2705, 0.03434, 0.3968, 1.0, 0.2747, 0.0356, 0.402, 1.0, 0.2747, 0.0356, 0.402, 1.0, 0.2582, 0.03434, 0.3968, 1.0, 0.2747, 0.0356, 0.402, 1.0, 0.2747, 0.0356, 0.402, 1.0, 0.2747, 0.0356, 0.402, 1.0, 0.2747, 0.0356, 0.402, 1.0, 0.2747, 0.0356, 0.402, 1.0, 0.2747, 0.0356, 0.402, 1.0, 0.2747, 0.0356, 0.402, 1.0, 0.2747, 0.0356, 0.402, 1.0, 0.1095, 0.008568, 0.3005, 1.0, 0.2423, 0.03071, 0.3813, 1.0, 0.227, 0.02843, 0.3763, 1.0, 0.2664, 0.03434, 0.3968, 1.0, 0.2664, 0.03434, 0.3968, 1.0, 0.227, 0.02843, 0.3763, 1.0, 0.2232, 0.0648, 0.3763, 1.0, 0.2232, 0.02843, 0.3712, 1.0, 0.2232, 0.02843, 0.3712, 1.0, 0.2232, 0.0648, 0.3763, 1.0, 0.2664, 0.0356, 0.3968, 1.0, 0.1529, 0.01681, 0.3278, 1.0, 0.1529, 0.01681, 0.3278, 1.0, 0.2664, 0.0356, 0.3968, 1.0, 0.2423, 0.03071, 0.3813, 1.0, 0.1095, 0.008568, 0.3005, 1.0, 0.2664, 0.03434, 0.3968, 1.0, 0.2232, 0.02843, 0.3712, 1.0, 0.09759, 0.007499, 0.2918, 1.0, 0.09759, 0.006995, 0.2918, 1.0, 0.227, 0.02843, 0.3763, 1.0, 0.2423, 0.03071, 0.3813, 1.0, 0.09759, 0.006995, 0.2918, 1.0, 0.09759, 0.006995, 0.2918, 1.0, 0.1046, 0.01444, 0.2961, 1.0, 0.1046, 0.01521, 0.2961, 1.0, 0.09759, 0.006995, 0.2918, 1.0, 0.09759, 0.006995, 0.2918, 1.0, 0.2423, 0.03071, 0.3813, 1.0, 0.2664, 0.0356, 0.3968, 1.0, 0.09759, 0.006995, 0.2918, 1.0, 0.09759, 0.006995, 0.2918, 1.0, 0.2232, 0.0648, 0.3763, 1.0, 0.227, 0.02843, 0.3763, 1.0, 0.09759, 0.006995, 0.2918, 1.0, 0.09759, 0.006995, 0.2918, 1.0, 0.2664, 0.0356, 0.3968, 1.0, 0.2232, 0.0648, 0.3763, 1.0, 0.09759, 0.006995, 0.2918, 1.0, 0.09759, 0.006995, 0.2918, 1.0, 0.2747, 0.0356, 0.402, 1.0, 0.2705, 0.03955, 0.402, 1.0, 0.2705, 0.0356, 0.402, 1.0, 0.2747, 0.0356, 0.402, 1.0, 0.2747, 0.0356, 0.402, 1.0, 0.2705, 0.0356, 0.402, 1.0, 0.2195, 0.02732, 0.3663, 1.0, 0.1095, 0.009134, 0.2961, 1.0, 0.1095, 0.009134, 0.2961, 1.0, 0.2195, 0.02732, 0.3663, 1.0, 0.2542, 0.0331, 0.3916, 1.0, 0.2623, 0.03434, 0.3968, 1.0, 0.2623, 0.03434, 0.3968, 1.0, 0.2542, 0.0331, 0.3916, 1.0, 0.2705, 0.03955, 0.402, 1.0, 0.2747, 0.0356, 0.402, 1.0, 0.2664, 0.03434, 0.3968, 1.0, 0.2346, 0.02956, 0.3763, 1.0, 0.09759, 0.006995, 0.2918, 1.0, 0.09759, 0.006995, 0.2918, 1.0, 0.2705, 0.0356, 0.402, 1.0, 0.2705, 0.03955, 0.402, 1.0, 0.09759, 0.006995, 0.2918, 1.0, 0.09759, 0.006995, 0.2918, 1.0, 0.09759, 0.006995, 0.2918, 1.0, 0.09759, 0.006995, 0.2918, 1.0, 0.09759, 0.006995, 0.2918, 1.0, 0.09759, 0.006995, 0.2918, 1.0, 0.2705, 0.03955, 0.402, 1.0, 0.2542, 0.0331, 0.3916, 1.0, 0.09759, 0.006995, 0.2918, 1.0, 0.09759, 0.006995, 0.2918, 1.0, 0.2195, 0.02732, 0.3663, 1.0, 0.2705, 0.0356, 0.402, 1.0, 0.09759, 0.006995, 0.2918, 1.0, 0.09759, 0.006995, 0.2918, 1.0, 0.2542, 0.0331, 0.3916, 1.0, 0.2195, 0.02732, 0.3663, 1.0, 0.09759, 0.006995, 0.2918, 1.0, 0.09759, 0.006995, 0.2918, 1.0, 0.2747, 0.0356, 0.402, 1.0, 0.2705, 0.0356, 0.402, 1.0, 0.2747, 0.0356, 0.402, 1.0, 0.2051, 0.0185, 0.402, 1.0, 0.09759, 0.006995, 0.2918, 1.0, 0.09759, 0.006995, 0.2918, 1.0, 0.09759, 0.006995, 0.2918, 1.0, 0.09759, 0.006995, 0.2918, 1.0, 0.09759, 0.006995, 0.2918, 1.0, 0.0999, 0.006995, 0.3005, 1.0, 0.09759, 0.006995, 0.2961, 1.0, 0.09759, 0.006995, 0.2918, 1.0, 0.2705, 0.0356, 0.402, 1.0, 0.2747, 0.0356, 0.402, 1.0, 0.2747, 0.0356, 0.402, 1.0, 0.2747, 0.0356, 0.402, 1.0, 0.09759, 0.006995, 0.2918, 1.0, 0.09759, 0.006995, 0.2918, 1.0, 0.09759, 0.006995, 0.2918, 1.0, 0.0999, 0.008023, 0.2918, 1.0, 0.09759, 0.006995, 0.2918, 1.0, 0.09759, 0.006995, 0.2918, 1.0, 0.09759, 0.006995, 0.2918, 1.0, 0.09759, 0.006995, 0.2918, 1.0, 0.09759, 0.006995, 0.2918, 1.0, 0.09759, 0.006995, 0.2918, 1.0, 0.0999, 0.006995, 0.3005, 1.0, 0.09759, 0.006995, 0.2918, 1.0, 0.09759, 0.006995, 0.2918, 1.0, 0.09759, 0.006995, 0.2918, 1.0, 0.09759, 0.006995, 0.2918, 1.0, 0.09759, 0.006995, 0.2918, 1.0, 0.09759, 0.006995, 0.2918, 1.0, 0.09759, 0.006995, 0.2918, 1.0, 0.09759, 0.006995, 0.2918, 1.0, 0.09759, 0.006995, 0.2918, 1.0, 0.09759, 0.006995, 0.2918, 1.0, 0.09759, 0.006995, 0.2918, 1.0, 0.09759, 0.006995, 0.2918, 1.0, 0.09759, 0.006995, 0.2918, 1.0, 0.09759, 0.006995, 0.2918, 1.0, 0.09759, 0.006995, 0.2918, 1.0, 0.09759, 0.006995, 0.2918, 1.0, 0.09759, 0.006995, 0.2918, 1.0, 0.2747, 0.0356, 0.402, 1.0, 0.2582, 0.03434, 0.3968, 1.0, 0.2747, 0.0356, 0.402, 1.0, 0.2705, 0.0356, 0.402, 1.0, 0.09759, 0.006995, 0.2918, 1.0, 0.09759, 0.006995, 0.2918, 1.0, 0.09759, 0.006995, 0.2918, 1.0, 0.09759, 0.006995, 0.2961, 1.0, 0.09759, 0.006995, 0.2918, 1.0, 0.09759, 0.006995, 0.2918, 1.0, 0.09759, 0.006995, 0.2918, 1.0, 0.09759, 0.006995, 0.2918, 1.0, 0.2747, 0.0356, 0.402, 1.0, 0.2747, 0.0356, 0.402, 1.0, 0.2705, 0.0356, 0.402, 1.0, 0.2747, 0.0356, 0.402, 1.0, 0.2747, 0.0356, 0.402, 1.0, 0.2747, 0.0356, 0.402, 1.0, 0.2747, 0.0356, 0.402, 1.0, 0.2705, 0.03434, 0.402, 1.0, 0.09759, 0.007499, 0.2918, 1.0, 0.09759, 0.006995, 0.2918, 1.0, 0.09759, 0.006995, 0.2918, 1.0, 0.09759, 0.006995, 0.2918, 1.0, 0.09759, 0.006995, 0.2918, 1.0, 0.09759, 0.006995, 0.2918, 1.0, 0.09759, 0.006995, 0.2918, 1.0, 0.09759, 0.006995, 0.2918, 1.0, 0.2582, 0.03434, 0.3968, 1.0, 0.2747, 0.0356, 0.402, 1.0, 0.2705, 0.03434, 0.402, 1.0, 0.2747, 0.0356, 0.402, 1.0, 0.1046, 0.01521, 0.2961, 1.0, 0.09759, 0.007499, 0.2918, 1.0, 0.09759, 0.006995, 0.2918, 1.0, 0.09759, 0.006995, 0.2918, 1.0, 0.09759, 0.006995, 0.2918, 1.0, 0.09759, 0.006995, 0.2918, 1.0, 0.09759, 0.006995, 0.2918, 1.0, 0.1095, 0.01298, 0.2961, 1.0, 0.09759, 0.006995, 0.2918, 1.0, 0.1746, 0.04971, 0.3325, 1.0, 0.2705, 0.1022, 0.3763, 1.0, 0.3185, 0.1301, 0.3968, 1.0, 0.09759, 0.006995, 0.2918, 1.0, 0.09759, 0.006995, 0.2918, 1.0, 0.1912, 0.05951, 0.3372, 1.0, 0.09759, 0.006995, 0.2918, 1.0, 0.1746, 0.04971, 0.3325, 1.0, 0.1046, 0.01096, 0.2961, 1.0, 0.314, 0.1274, 0.3968, 1.0, 0.2705, 0.1022, 0.3763, 1.0, 0.09759, 0.006995, 0.2918, 1.0, 0.0999, 0.008023, 0.2918, 1.0, 0.3185, 0.1301, 0.402, 1.0, 0.1912, 0.05951, 0.3372, 1.0, 0.09759, 0.006995, 0.2918, 1.0, 0.09759, 0.006995, 0.2918, 1.0, 0.09759, 0.006995, 0.2918, 1.0, 0.09759, 0.006995, 0.2918, 1.0, 0.09759, 0.006995, 0.2918, 1.0, 0.09759, 0.006995, 0.2918, 1.0, 0.09759, 0.006995, 0.2918, 1.0, 0.09759, 0.006995, 0.2918, 1.0, 0.2705, 0.03434, 0.402, 1.0, 0.2747, 0.0356, 0.402, 1.0, 0.2051, 0.0185, 0.402, 1.0, 0.2747, 0.0356, 0.402, 1.0, 0.09759, 0.006995, 0.2961, 1.0, 0.09759, 0.006995, 0.2918, 1.0, 0.09759, 0.006995, 0.2918, 1.0, 0.2874, 0.1144, 0.3813, 1.0, 0.09759, 0.006995, 0.2918, 1.0, 0.09759, 0.006995, 0.2918, 1.0, 0.09759, 0.006995, 0.2918, 1.0, 0.09759, 0.007499, 0.2918, 1.0, 0.2747, 0.0356, 0.402, 1.0, 0.2705, 0.03434, 0.402, 1.0, 0.2747, 0.0356, 0.402, 1.0, 0.2747, 0.0356, 0.402, 1.0, 0.09759, 0.006995, 0.2918, 1.0, 0.09759, 0.006995, 0.2918, 1.0, 0.09759, 0.007499, 0.2918, 1.0, 0.1046, 0.01096, 0.2961, 1.0, 0.09759, 0.006995, 0.2918, 1.0, 0.09759, 0.006995, 0.2918, 1.0, 0.09759, 0.007499, 0.2918, 1.0, 0.09759, 0.006995, 0.2918, 1.0, 0.09759, 0.006995, 0.2918, 1.0, 0.09759, 0.006995, 0.2918, 1.0, 0.0999, 0.008023, 0.2918, 1.0, 0.09759, 0.006995, 0.2918, 1.0, 0.09759, 0.006995, 0.2918, 1.0, 0.09759, 0.006995, 0.2918, 1.0, 0.1046, 0.01096, 0.2961, 1.0, 0.1746, 0.04971, 0.3325, 1.0, 0.09759, 0.006995, 0.2918, 1.0, 0.09759, 0.006995, 0.2918, 1.0, 0.09759, 0.006995, 0.2918, 1.0, 0.09759, 0.006995, 0.2918, 1.0, 0.09759, 0.006995, 0.2918, 1.0, 0.09759, 0.006995, 0.2918, 1.0, 0.1746, 0.04971, 0.3325, 1.0, 0.09759, 0.006995, 0.2918, 1.0, 0.09759, 0.006995, 0.2918, 1.0, 0.09759, 0.006995, 0.2918, 1.0, 0.09759, 0.006995, 0.2918, 1.0, 0.09759, 0.006995, 0.2918, 1.0, 0.09759, 0.006995, 0.2918, 1.0, 0.09759, 0.006995, 0.2918, 1.0, 0.09759, 0.006995, 0.2918, 1.0, 0.09759, 0.007499, 0.2918, 1.0, 0.0999, 0.006995, 0.3005, 1.0, 0.09759, 0.006995, 0.2961, 1.0, 0.2874, 0.1144, 0.3813, 1.0, 0.09759, 0.006995, 0.2961, 1.0, 0.314, 0.1274, 0.3968, 1.0, 0.0999, 0.009134, 0.2918, 1.0, 0.3231, 0.1329, 0.402, 1.0, 0.305, 0.1221, 0.3916, 1.0, 0.2542, 0.0331, 0.3916, 1.0, 0.1651, 0.01444, 0.3663, 1.0, 0.2623, 0.0331, 0.3968, 1.0, 0.2159, 0.02416, 0.3864, 1.0, 0.1779, 0.05127, 0.3325, 1.0, 0.2623, 0.09759, 0.3712, 1.0, 0.3231, 0.1329, 0.402, 1.0, 0.1845, 0.06301, 0.3419, 1.0, 0.0999, 0.009134, 0.2918, 1.0, 0.2423, 0.08866, 0.3663, 1.0, 0.305, 0.1221, 0.3916, 1.0, 0.3231, 0.1329, 0.402, 1.0, 0.1651, 0.01444, 0.3663, 1.0, 0.2747, 0.0356, 0.402, 1.0, 0.2705, 0.05127, 0.3968, 1.0, 0.2623, 0.0331, 0.3968, 1.0, 0.09759, 0.007499, 0.2918, 1.0, 0.09759, 0.006995, 0.2918, 1.0, 0.3185, 0.1301, 0.3968, 1.0, 0.3185, 0.1301, 0.402, 1.0, 0.09759, 0.006995, 0.2961, 1.0, 0.2874, 0.1144, 0.3813, 1.0, 0.314, 0.1274, 0.3968, 1.0, 0.305, 0.1248, 0.3916, 1.0, 0.0999, 0.008023, 0.2918, 1.0, 0.09759, 0.006995, 0.2918, 1.0, 0.1095, 0.01298, 0.2961, 1.0, 0.3185, 0.1301, 0.402, 1.0, 0.2747, 0.0356, 0.402, 1.0, 0.2747, 0.0356, 0.402, 1.0, 0.2961, 0.07819, 0.402, 1.0, 0.2747, 0.0356, 0.402, 1.0, 0.09759, 0.006995, 0.2918, 1.0, 0.09759, 0.006995, 0.2961, 1.0, 0.305, 0.1248, 0.3916, 1.0, 0.2423, 0.08866, 0.3663, 1.0, 0.09759, 0.006995, 0.2918, 1.0, 0.09759, 0.006995, 0.2918, 1.0, 0.0999, 0.008568, 0.2918, 1.0, 0.2623, 0.09759, 0.3712, 1.0, 0.2051, 0.0185, 0.402, 1.0, 0.2747, 0.0356, 0.402, 1.0, 0.2747, 0.0356, 0.402, 1.0, 0.1651, 0.01444, 0.3663, 1.0, 0.09759, 0.006995, 0.2918, 1.0, 0.09759, 0.006995, 0.2918, 1.0, 0.2423, 0.08866, 0.3663, 1.0, 0.0999, 0.009134, 0.2918, 1.0, 0.09759, 0.006995, 0.2918, 1.0, 0.09759, 0.006995, 0.2918, 1.0, 0.2623, 0.09759, 0.3712, 1.0, 0.1779, 0.05127, 0.3325, 1.0, 0.2747, 0.0356, 0.402, 1.0, 0.2051, 0.0185, 0.402, 1.0, 0.1651, 0.01444, 0.3663, 1.0, 0.2542, 0.0331, 0.3916, 1.0, 0.2874, 0.1144, 0.3813, 1.0, 0.09759, 0.006995, 0.2918, 1.0, 0.0999, 0.009134, 0.2918, 1.0, 0.314, 0.1274, 0.3968, 1.0, 0.09759, 0.007499, 0.2918, 1.0, 0.09759, 0.006995, 0.2918, 1.0, 0.1779, 0.05127, 0.3325, 1.0, 0.09759, 0.008023, 0.2918, 1.0, 0.2747, 0.0356, 0.402, 1.0, 0.2747, 0.0356, 0.402, 1.0, 0.2542, 0.0331, 0.3916, 1.0, 0.2961, 0.07819, 0.402, 1.0, 0.1046, 0.01096, 0.2961, 1.0, 0.09759, 0.007499, 0.2918, 1.0, 0.3185, 0.1301, 0.402, 1.0, 0.314, 0.1274, 0.3968, 1.0, 0.09759, 0.006995, 0.2918, 1.0, 0.09759, 0.007499, 0.2918, 1.0, 0.09759, 0.008023, 0.2918, 1.0, 0.0999, 0.008568, 0.2918, 1.0, 0.305, 0.1221, 0.3916, 1.0, 0.1714, 0.04817, 0.3613, 1.0, 0.305, 0.1221, 0.3916, 1.0, 0.3231, 0.1329, 0.402, 1.0, 0.3231, 0.1329, 0.402, 1.0, 0.2502, 0.09084, 0.3663, 1.0, 0.1356, 0.03689, 0.314, 1.0, 0.2423, 0.08866, 0.3613, 1.0, 0.2623, 0.0331, 0.3968, 1.0, 0.2705, 0.05127, 0.3968, 1.0, 0.3231, 0.1329, 0.402, 1.0, 0.2159, 0.02416, 0.3864, 1.0, 0.2086, 0.07036, 0.3467, 1.0, 0.2918, 0.1144, 0.3864, 1.0, 0.1119, 0.0137, 0.3005, 1.0, 0.1812, 0.05613, 0.3325, 1.0, 0.1845, 0.06301, 0.3419, 1.0, 0.3231, 0.1329, 0.402, 1.0, 0.3185, 0.1301, 0.3968, 1.0, 0.3231, 0.1329, 0.402, 1.0, 0.09759, 0.008023, 0.2918, 1.0, 0.1779, 0.05127, 0.3325, 1.0, 0.1845, 0.06301, 0.3419, 1.0, 0.3231, 0.1329, 0.402, 1.0, 0.2961, 0.07819, 0.402, 1.0, 0.2542, 0.0331, 0.3916, 1.0, 0.2159, 0.02416, 0.3864, 1.0, 0.3231, 0.1329, 0.402, 1.0, 0.314, 0.1274, 0.3968, 1.0, 0.3185, 0.1301, 0.402, 1.0, 0.1356, 0.03689, 0.314, 1.0, 0.2502, 0.09084, 0.3663, 1.0, 0.0999, 0.008568, 0.2918, 1.0, 0.09759, 0.008023, 0.2918, 1.0, 0.3231, 0.1329, 0.402, 1.0, 0.3185, 0.1301, 0.3968, 1.0, 0.1912, 0.05951, 0.3372, 1.0, 0.3185, 0.1301, 0.402, 1.0, 0.1119, 0.0137, 0.3005, 1.0, 0.2918, 0.1144, 0.3864, 1.0, 0.2705, 0.1022, 0.3763, 1.0, 0.314, 0.1274, 0.3968, 1.0, 0.2502, 0.09084, 0.3663, 1.0, 0.3231, 0.1329, 0.402, 1.0, 0.09759, 0.006995, 0.2918, 1.0, 0.1912, 0.05951, 0.3372, 1.0, 0.2918, 0.1144, 0.3864, 1.0, 0.2086, 0.07036, 0.3467, 1.0, 0.3185, 0.1301, 0.3968, 1.0, 0.2705, 0.1022, 0.3763, 1.0, 0.3231, 0.1329, 0.402, 1.0, 0.2423, 0.08866, 0.3613, 1.0, 0.1095, 0.01298, 0.2961, 1.0, 0.09759, 0.006995, 0.2918, 1.0, 0.2086, 0.07036, 0.3467, 1.0, 0.1812, 0.05613, 0.3325, 1.0, 0.3185, 0.1301, 0.402, 1.0, 0.3185, 0.1301, 0.3968, 1.0, 0.2423, 0.08866, 0.3613, 1.0, 0.1356, 0.03689, 0.314, 1.0, 0.305, 0.1248, 0.3916, 1.0, 0.314, 0.1274, 0.3968, 1.0, 0.305, 0.1221, 0.3916, 1.0, 0.1714, 0.04817, 0.3613, 1.0, 0.3185, 0.1301, 0.402, 1.0, 0.1095, 0.01298, 0.2961, 1.0, 0.1812, 0.05613, 0.3325, 1.0, 0.1119, 0.0137, 0.3005, 1.0, 0.2747, 0.0356, 0.402, 1.0, 0.2961, 0.07819, 0.402, 1.0, 0.3231, 0.1329, 0.402, 1.0, 0.2705, 0.05127, 0.3968, 1.0, 0.2423, 0.08866, 0.3663, 1.0, 0.305, 0.1248, 0.3916, 1.0, 0.1714, 0.04817, 0.3613, 1.0, 0.305, 0.1221, 0.3916, 1.0, 0.2623, 0.09759, 0.3712, 1.0, 0.0999, 0.008568, 0.2918, 1.0, 0.3185, 0.1301, 0.3968, 1.0, 0.3231, 0.1329, 0.402, 1.0, 0.09759, 0.006995, 0.2918, 1.0, 0.09759, 0.007499, 0.2918, 1.0, 0.09759, 0.007499, 0.2918, 1.0, 0.09759, 0.006995, 0.2918, 1.0, 0.107, 0.01521, 0.2961, 1.0, 0.09759, 0.007499, 0.2918, 1.0, 0.09759, 0.006995, 0.2918, 1.0, 0.1144, 0.02624, 0.305, 1.0, 0.1384, 0.004777, 0.3916, 1.0, 0.2747, 0.0356, 0.402, 1.0, 0.2747, 0.0356, 0.402, 1.0, 0.2195, 0.02315, 0.402, 1.0, 0.09759, 0.006995, 0.2918, 1.0, 0.09759, 0.006995, 0.2918, 1.0, 0.09759, 0.006995, 0.2918, 1.0, 0.09759, 0.006995, 0.2918, 1.0, 0.09759, 0.006995, 0.2918, 1.0, 0.09759, 0.006995, 0.2918, 1.0, 0.09759, 0.006995, 0.2918, 1.0, 0.09759, 0.006995, 0.2918, 1.0, 0.2747, 0.0356, 0.402, 1.0, 0.2747, 0.0356, 0.402, 1.0, 0.2747, 0.0356, 0.402, 1.0, 0.1384, 0.004777, 0.3916, 1.0, 0.2747, 0.0356, 0.402, 1.0, 0.2747, 0.0356, 0.402, 1.0, 0.09759, 0.006995, 0.2918, 1.0, 0.09759, 0.007499, 0.2918, 1.0, 0.2346, 0.02956, 0.3763, 1.0, 0.1441, 0.01444, 0.3231, 1.0, 0.09759, 0.006995, 0.2918, 1.0, 0.09759, 0.006995, 0.2918, 1.0, 0.2747, 0.0356, 0.402, 1.0, 0.2831, 0.05286, 0.402, 1.0, 0.1714, 0.04374, 0.3231, 1.0, 0.2502, 0.0319, 0.3864, 1.0, 0.2086, 0.02519, 0.3613, 1.0, 0.2664, 0.03434, 0.3968, 1.0, 0.09759, 0.006995, 0.2918, 1.0, 0.09759, 0.006995, 0.2918, 1.0, 0.2232, 0.02843, 0.3712, 1.0, 0.1529, 0.01681, 0.3278, 1.0, 0.09759, 0.006995, 0.2918, 1.0, 0.09759, 0.007499, 0.2918, 1.0, 0.2747, 0.0356, 0.402, 1.0, 0.1384, 0.0137, 0.314, 1.0, 0.107, 0.01521, 0.2961, 1.0, 0.09759, 0.007499, 0.2918, 1.0, 0.1095, 0.008568, 0.3005, 1.0, 0.2664, 0.03434, 0.3968, 1.0, 0.09759, 0.006995, 0.2918, 1.0, 0.09759, 0.006995, 0.2918, 1.0, 0.2623, 0.03434, 0.3968, 1.0, 0.2747, 0.0356, 0.402, 1.0, 0.09759, 0.007499, 0.2918, 1.0, 0.09759, 0.006995, 0.2918, 1.0, 0.2582, 0.0331, 0.3916, 1.0, 0.2542, 0.0319, 0.3916, 1.0, 0.1022, 0.01298, 0.2961, 1.0, 0.09759, 0.007499, 0.2918, 1.0, 0.2747, 0.0356, 0.402, 1.0, 0.1095, 0.009134, 0.2961, 1.0, 0.09759, 0.006995, 0.2918, 1.0, 0.09759, 0.006995, 0.2918, 1.0, 0.1441, 0.01444, 0.3231, 1.0, 0.2086, 0.02519, 0.3613, 1.0, 0.09759, 0.006995, 0.2918, 1.0, 0.09759, 0.006995, 0.2918, 1.0, 0.2831, 0.05286, 0.402, 1.0, 0.2747, 0.0356, 0.402, 1.0, 0.1384, 0.004777, 0.3916, 1.0, 0.1714, 0.04374, 0.3231, 1.0, 0.2747, 0.0356, 0.402, 1.0, 0.2747, 0.0356, 0.402, 1.0, 0.2502, 0.0319, 0.3864, 1.0, 0.2747, 0.0356, 0.402, 1.0, 0.1529, 0.01681, 0.3278, 1.0, 0.1095, 0.008568, 0.3005, 1.0, 0.09759, 0.006995, 0.2918, 1.0, 0.09759, 0.006995, 0.2918, 1.0, 0.09759, 0.007499, 0.2918, 1.0, 0.09759, 0.006995, 0.2918, 1.0, 0.09759, 0.006995, 0.2918, 1.0, 0.159, 0.01764, 0.3325, 1.0, 0.09759, 0.006995, 0.2918, 1.0, 0.09759, 0.006995, 0.2918, 1.0, 0.1878, 0.04231, 0.3419, 1.0, 0.1441, 0.01444, 0.3185, 1.0, 0.2747, 0.0356, 0.402, 1.0, 0.2462, 0.03071, 0.3864, 1.0, 0.2747, 0.03689, 0.402, 1.0, 0.2232, 0.02315, 0.402, 1.0, 0.09759, 0.006995, 0.2918, 1.0, 0.09759, 0.006995, 0.2918, 1.0, 0.09759, 0.006995, 0.2918, 1.0, 0.1022, 0.008023, 0.2961, 1.0, 0.09759, 0.006995, 0.2918, 1.0, 0.09759, 0.006995, 0.2918, 1.0, 0.1441, 0.01444, 0.3185, 1.0, 0.09759, 0.006995, 0.2918, 1.0, 0.09759, 0.006995, 0.2918, 1.0, 0.09759, 0.006995, 0.2918, 1.0, 0.09759, 0.006995, 0.2918, 1.0, 0.09759, 0.006995, 0.2918, 1.0, 0.09759, 0.007499, 0.2918, 1.0, 0.1022, 0.01298, 0.2961, 1.0, 0.1195, 0.0319, 0.3095, 1.0, 0.09759, 0.006995, 0.2918, 1.0, 0.09759, 0.006995, 0.2918, 1.0, 0.09759, 0.007499, 0.2918, 1.0, 0.1022, 0.01096, 0.2961, 1.0, 0.09759, 0.006995, 0.2918, 1.0, 0.1022, 0.01298, 0.2961, 1.0, 0.09759, 0.007499, 0.2918, 1.0, 0.09759, 0.007499, 0.2918, 1.0, 0.1195, 0.0319, 0.3095, 1.0, 0.09759, 0.007499, 0.2918, 1.0, 0.09759, 0.006995, 0.2918, 1.0, 0.09759, 0.006995, 0.2918, 1.0, 0.1022, 0.01096, 0.2961, 1.0, 0.09759, 0.007499, 0.2918, 1.0, 0.107, 0.01521, 0.2961, 1.0, 0.1144, 0.02624, 0.305, 1.0, 0.09759, 0.007499, 0.2918, 1.0, 0.09759, 0.006995, 0.2918, 1.0, 0.09759, 0.006995, 0.2918, 1.0, 0.09759, 0.006995, 0.2918, 1.0, 0.09759, 0.006995, 0.2918, 1.0, 0.09759, 0.006995, 0.2918, 1.0, 0.09759, 0.006995, 0.2918, 1.0, 0.09759, 0.006995, 0.2918, 1.0, 0.09759, 0.006995, 0.2918, 1.0, 0.2747, 0.0356, 0.402, 1.0, 0.2502, 0.0319, 0.3864, 1.0, 0.2462, 0.03071, 0.3864, 1.0, 0.2747, 0.0356, 0.402, 1.0, 0.09759, 0.006995, 0.2918, 1.0, 0.09759, 0.006995, 0.2918, 1.0, 0.09759, 0.006995, 0.2918, 1.0, 0.09759, 0.006995, 0.2918, 1.0, 0.09759, 0.007499, 0.2918, 1.0, 0.09759, 0.006995, 0.2918, 1.0, 0.09759, 0.006995, 0.2918, 1.0, 0.09759, 0.007499, 0.2918, 1.0, 0.2502, 0.0319, 0.3864, 1.0, 0.1714, 0.04374, 0.3231, 1.0, 0.2122, 0.02624, 0.3613, 1.0, 0.2462, 0.03071, 0.3864, 1.0, 0.09759, 0.006995, 0.2918, 1.0, 0.09759, 0.006995, 0.2918, 1.0, 0.09759, 0.006995, 0.2918, 1.0, 0.09759, 0.006995, 0.2918, 1.0, 0.09759, 0.006995, 0.2918, 1.0, 0.09759, 0.006995, 0.2918, 1.0, 0.09759, 0.006995, 0.2918, 1.0, 0.09759, 0.006995, 0.2918, 1.0, 0.1714, 0.04374, 0.3231, 1.0, 0.1384, 0.004777, 0.3916, 1.0, 0.2195, 0.02315, 0.402, 1.0, 0.2122, 0.02624, 0.3613, 1.0, 0.159, 0.02519, 0.3278, 1.0, 0.1022, 0.008023, 0.2961, 1.0, 0.09759, 0.006995, 0.2918, 1.0, 0.227, 0.02843, 0.3712, 1.0, 0.09759, 0.006995, 0.2918, 1.0, 0.1912, 0.03689, 0.3467, 1.0, 0.2705, 0.0999, 0.3763, 1.0, 0.3231, 0.1301, 0.402, 1.0, 0.1714, 0.0185, 0.3325, 1.0, 0.159, 0.02519, 0.3278, 1.0, 0.227, 0.02843, 0.3712, 1.0, 0.2346, 0.02956, 0.3763, 1.0, 0.0999, 0.007499, 0.2918, 1.0, 0.09759, 0.006995, 0.2918, 1.0, 0.3231, 0.1301, 0.402, 1.0, 0.2705, 0.0356, 0.402, 1.0, 0.09759, 0.006995, 0.2918, 1.0, 0.1714, 0.0185, 0.3325, 1.0, 0.2346, 0.02956, 0.3763, 1.0, 0.09759, 0.006995, 0.2918, 1.0, 0.2462, 0.03071, 0.3864, 1.0, 0.2122, 0.02624, 0.3613, 1.0, 0.2346, 0.03071, 0.3763, 1.0, 0.2747, 0.03689, 0.402, 1.0, 0.09759, 0.006995, 0.2918, 1.0, 0.09759, 0.006995, 0.2918, 1.0, 0.09759, 0.006995, 0.2918, 1.0, 0.1878, 0.04231, 0.3419, 1.0, 0.09759, 0.006995, 0.2918, 1.0, 0.09759, 0.006995, 0.2918, 1.0, 0.09759, 0.006995, 0.2918, 1.0, 0.09759, 0.006995, 0.2918, 1.0, 0.2122, 0.02624, 0.3613, 1.0, 0.2195, 0.02315, 0.402, 1.0, 0.2747, 0.0356, 0.402, 1.0, 0.2346, 0.03071, 0.3763, 1.0, 0.09759, 0.006995, 0.2918, 1.0, 0.09759, 0.006995, 0.2918, 1.0, 0.09759, 0.006995, 0.2918, 1.0, 0.09759, 0.006995, 0.2918, 1.0, 0.09759, 0.006995, 0.2918, 1.0, 0.09759, 0.006995, 0.2918, 1.0, 0.1946, 0.04231, 0.3467, 1.0, 0.09759, 0.006995, 0.2918, 1.0, 0.2195, 0.02315, 0.402, 1.0, 0.2747, 0.0356, 0.402, 1.0, 0.2232, 0.02315, 0.402, 1.0, 0.2747, 0.0356, 0.402, 1.0, 0.1144, 0.02624, 0.305, 1.0, 0.09759, 0.006995, 0.2918, 1.0, 0.0999, 0.007499, 0.2918, 1.0, 0.1413, 0.01444, 0.3185, 1.0, 0.09759, 0.006995, 0.2918, 1.0, 0.09759, 0.007499, 0.2918, 1.0, 0.159, 0.01764, 0.3325, 1.0, 0.1946, 0.04231, 0.3467, 1.0, 0.09759, 0.006995, 0.2918, 1.0, 0.09759, 0.006995, 0.2918, 1.0, 0.1714, 0.0185, 0.3325, 1.0, 0.09759, 0.006995, 0.2918, 1.0, 0.09759, 0.006995, 0.2918, 1.0, 0.1195, 0.0319, 0.3095, 1.0, 0.09759, 0.006995, 0.2918, 1.0, 0.0999, 0.007499, 0.2918, 1.0, 0.09759, 0.006995, 0.2918, 1.0, 0.1022, 0.01096, 0.2961, 1.0, 0.159, 0.02519, 0.3278, 1.0, 0.1714, 0.0185, 0.3325, 1.0, 0.1195, 0.0319, 0.3095, 1.0, 0.09759, 0.007499, 0.2918, 1.0, 0.1912, 0.03689, 0.3467, 1.0, 0.09759, 0.006995, 0.2918, 1.0, 0.1022, 0.01096, 0.2961, 1.0, 0.09759, 0.006995, 0.2918, 1.0, 0.1022, 0.008023, 0.2961, 1.0, 0.159, 0.02519, 0.3278, 1.0, 0.09759, 0.007499, 0.2918, 1.0, 0.1144, 0.02624, 0.305, 1.0, 0.1413, 0.01444, 0.3185, 1.0, 0.1912, 0.03689, 0.3467, 1.0, 0.2961, 0.1144, 0.3916, 1.0, 0.2705, 0.0356, 0.402, 1.0, 0.2747, 0.0356, 0.402, 1.0, 0.2789, 0.04667, 0.402, 1.0, 0.3095, 0.1022, 0.402, 1.0, 0.2918, 0.07036, 0.402, 1.0, 0.2918, 0.07036, 0.3968, 1.0, 0.3095, 0.1095, 0.402, 1.0, 0.09759, 0.006995, 0.2918, 1.0, 0.09759, 0.006995, 0.2918, 1.0, 0.3231, 0.1329, 0.402, 1.0, 0.2747, 0.0356, 0.402, 1.0, 0.1714, 0.04667, 0.3278, 1.0, 0.2961, 0.1144, 0.3916, 1.0, 0.2789, 0.04667, 0.402, 1.0, 0.162, 0.07619, 0.3419, 1.0, 0.3005, 0.09084, 0.402, 1.0, 0.3095, 0.1022, 0.402, 1.0, 0.3095, 0.1095, 0.402, 1.0, 0.2623, 0.03434, 0.3968, 1.0, 0.1912, 0.03689, 0.3467, 1.0, 0.1413, 0.01444, 0.3185, 1.0, 0.2462, 0.03071, 0.3864, 1.0, 0.2705, 0.0999, 0.3763, 1.0, 0.09759, 0.006995, 0.2918, 1.0, 0.1441, 0.01444, 0.3185, 1.0, 0.09759, 0.006995, 0.2918, 1.0, 0.2705, 0.0356, 0.402, 1.0, 0.1022, 0.008023, 0.2961, 1.0, 0.09759, 0.006995, 0.2918, 1.0, 0.09759, 0.006995, 0.2918, 1.0, 0.09759, 0.006995, 0.2918, 1.0, 0.2232, 0.02315, 0.402, 1.0, 0.2747, 0.03689, 0.402, 1.0, 0.3005, 0.09084, 0.402, 1.0, 0.2664, 0.0331, 0.402, 1.0, 0.1441, 0.01444, 0.3185, 1.0, 0.1878, 0.04231, 0.3419, 1.0, 0.1714, 0.04667, 0.3278, 1.0, 0.09759, 0.006995, 0.2918, 1.0, 0.159, 0.01764, 0.3325, 1.0, 0.09759, 0.006995, 0.2918, 1.0, 0.09759, 0.006995, 0.2918, 1.0, 0.1046, 0.008568, 0.2961, 1.0, 0.2747, 0.03689, 0.402, 1.0, 0.2346, 0.03071, 0.3763, 1.0, 0.3095, 0.1022, 0.402, 1.0, 0.3005, 0.09084, 0.402, 1.0, 0.1878, 0.04231, 0.3419, 1.0, 0.09759, 0.006995, 0.2918, 1.0, 0.2961, 0.1144, 0.3916, 1.0, 0.1714, 0.04667, 0.3278, 1.0, 0.09759, 0.006995, 0.2918, 1.0, 0.09759, 0.006995, 0.2918, 1.0, 0.09759, 0.006995, 0.2918, 1.0, 0.09759, 0.006995, 0.2918, 1.0, 0.2346, 0.03071, 0.3763, 1.0, 0.2747, 0.0356, 0.402, 1.0, 0.2918, 0.07036, 0.402, 1.0, 0.3095, 0.1022, 0.402, 1.0, 0.09759, 0.006995, 0.2918, 1.0, 0.09759, 0.006995, 0.2918, 1.0, 0.2705, 0.0356, 0.402, 1.0, 0.2961, 0.1144, 0.3916, 1.0, 0.09759, 0.006995, 0.2918, 1.0, 0.1946, 0.04231, 0.3467, 1.0, 0.1746, 0.04817, 0.3325, 1.0, 0.09759, 0.006995, 0.2918, 1.0, 0.2747, 0.0356, 0.402, 1.0, 0.2232, 0.02315, 0.402, 1.0, 0.2664, 0.0331, 0.402, 1.0, 0.2918, 0.07036, 0.402, 1.0, 0.1413, 0.01444, 0.3185, 1.0, 0.0999, 0.007499, 0.2918, 1.0, 0.2705, 0.0356, 0.402, 1.0, 0.2462, 0.03071, 0.3864, 1.0, 0.1946, 0.04231, 0.3467, 1.0, 0.159, 0.01764, 0.3325, 1.0, 0.1046, 0.008568, 0.2961, 1.0, 0.1746, 0.04817, 0.3325, 1.0, 0.2747, 0.0356, 0.402, 1.0, 0.162, 0.07619, 0.3419, 1.0, 0.2789, 0.04667, 0.402, 1.0, 0.2747, 0.0356, 0.402, 1.0, 0.2961, 0.08022, 0.402, 1.0, 0.3185, 0.1274, 0.402, 1.0, 0.09759, 0.008023, 0.2918, 1.0, 0.2831, 0.05127, 0.402, 1.0, 0.2623, 0.03434, 0.3968, 1.0, 0.3095, 0.1095, 0.402, 1.0, 0.2918, 0.07036, 0.3968, 1.0, 0.2623, 0.0331, 0.402, 1.0, 0.2051, 0.02416, 0.3564, 1.0, 0.3185, 0.1301, 0.402, 1.0, 0.3231, 0.1301, 0.402, 1.0, 0.2747, 0.0356, 0.402, 1.0, 0.2747, 0.0356, 0.402, 1.0, 0.3231, 0.1329, 0.402, 1.0, 0.3231, 0.1329, 0.402, 1.0, 0.2747, 0.0356, 0.402, 1.0, 0.09759, 0.006995, 0.2918, 1.0, 0.1746, 0.04817, 0.3325, 1.0, 0.3231, 0.1329, 0.402, 1.0, 0.3231, 0.1329, 0.402, 1.0, 0.2918, 0.07036, 0.402, 1.0, 0.2664, 0.0331, 0.402, 1.0, 0.2623, 0.0331, 0.402, 1.0, 0.2918, 0.07036, 0.3968, 1.0, 0.2462, 0.03071, 0.3864, 1.0, 0.2705, 0.0356, 0.402, 1.0, 0.2961, 0.08022, 0.402, 1.0, 0.2831, 0.05127, 0.402, 1.0, 0.1746, 0.04817, 0.3325, 1.0, 0.1046, 0.008568, 0.2961, 1.0, 0.2747, 0.0356, 0.402, 1.0, 0.3231, 0.1329, 0.402, 1.0, 0.09759, 0.006995, 0.2918, 1.0, 0.2346, 0.02956, 0.3763, 1.0, 0.2051, 0.02416, 0.3564, 1.0, 0.2747, 0.0356, 0.402, 1.0, 0.2705, 0.0356, 0.402, 1.0, 0.3231, 0.1301, 0.402, 1.0, 0.3185, 0.1274, 0.402, 1.0, 0.2961, 0.08022, 0.402, 1.0, 0.2346, 0.02956, 0.3763, 1.0, 0.227, 0.02843, 0.3712, 1.0, 0.3185, 0.1301, 0.402, 1.0, 0.2051, 0.02416, 0.3564, 1.0, 0.3231, 0.1301, 0.402, 1.0, 0.2705, 0.0999, 0.3763, 1.0, 0.09759, 0.008023, 0.2918, 1.0, 0.3185, 0.1274, 0.402, 1.0, 0.227, 0.02843, 0.3712, 1.0, 0.09759, 0.006995, 0.2918, 1.0, 0.3231, 0.1301, 0.402, 1.0, 0.3185, 0.1301, 0.402, 1.0, 0.2705, 0.0999, 0.3763, 1.0, 0.2462, 0.03071, 0.3864, 1.0, 0.2831, 0.05127, 0.402, 1.0, 0.09759, 0.008023, 0.2918, 1.0, 0.2705, 0.0356, 0.402, 1.0, 0.09759, 0.006995, 0.2918, 1.0, 0.2747, 0.0356, 0.402, 1.0, 0.2747, 0.0356, 0.402, 1.0, 0.09759, 0.006995, 0.2918, 1.0, 0.09759, 0.006995, 0.2918, 1.0, 0.2747, 0.0356, 0.402, 1.0, 0.3231, 0.1301, 0.402, 1.0, 0.2664, 0.0331, 0.402, 1.0, 0.3005, 0.09084, 0.402, 1.0, 0.2623, 0.03434, 0.3968, 1.0, 0.2623, 0.0331, 0.402, 1.0, 0.09759, 0.006995, 0.2918, 1.0, 0.1714, 0.04667, 0.3278, 1.0, 0.162, 0.07619, 0.3419, 1.0, 0.2747, 0.0356, 0.402, 1.0, 0.1046, 0.008568, 0.2961, 1.0, 0.09759, 0.006995, 0.2918, 1.0, 0.2747, 0.0356, 0.402, 1.0, 0.2747, 0.0356, 0.402, 1.0])
me_cube_003.use_remesh_fix_poles = True
me_cube_003.use_remesh_preserve_attributes = False
me_cube_003.update()
me_cube_008 = bpy.data.meshes.new('Cube.008')
me_cube_008.from_pydata([(-1.0, -1.0, -1.0), (-1.0, -1.0, 1.0), (-1.0, 1.0, -1.0), (-1.0, 1.0, 1.0), (1.0, -1.0, -1.0), (1.0, -1.0, 1.0), (1.0, 1.0, -1.0), (1.0, 1.0, 1.0)], [], [(0, 1, 3, 2), (2, 3, 7, 6), (6, 7, 5, 4), (4, 5, 1, 0), (2, 6, 4, 0), (7, 3, 1, 5)])
_uv = me_cube_008.uv_layers.new(name='UVMap')
_uv.uv.foreach_set('vector', [0.375, 0.0, 0.625, 0.0, 0.625, 0.25, 0.375, 0.25, 0.375, 0.25, 0.625, 0.25, 0.625, 0.5, 0.375, 0.5, 0.375, 0.5, 0.625, 0.5, 0.625, 0.75, 0.375, 0.75, 0.375, 0.75, 0.625, 0.75, 0.625, 1.0, 0.375, 1.0, 0.125, 0.5, 0.375, 0.5, 0.375, 0.75, 0.125, 0.75, 0.625, 0.5, 0.875, 0.5, 0.875, 0.75, 0.625, 0.75])
_ca = me_cube_008.color_attributes.new('Col', 'BYTE_COLOR', 'CORNER')
_ca.data.foreach_set('color', [0.8714, 0.8879, 0.8469, 1.0, 0.8714, 0.8879, 0.8469, 1.0, 0.8879, 0.8963, 0.8632, 1.0, 0.8714, 0.8879, 0.8469, 1.0, 0.8714, 0.8879, 0.8469, 1.0, 0.8879, 0.8963, 0.8632, 1.0, 0.8714, 0.8879, 0.8469, 1.0, 1.0, 1.0, 1.0, 1.0, 1.0, 1.0, 1.0, 1.0, 0.8714, 0.8879, 0.8469, 1.0, 0.8714, 0.8879, 0.8469, 1.0, 0.8714, 0.8879, 0.8469, 1.0, 0.8714, 0.8879, 0.8469, 1.0, 0.8714, 0.8879, 0.8469, 1.0, 0.8714, 0.8879, 0.8469, 1.0, 0.8714, 0.8879, 0.8469, 1.0, 0.8714, 0.8879, 0.8469, 1.0, 1.0, 1.0, 1.0, 1.0, 0.8714, 0.8879, 0.8469, 1.0, 0.8714, 0.8879, 0.8469, 1.0, 0.8714, 0.8879, 0.8469, 1.0, 0.8879, 0.8963, 0.8632, 1.0, 0.8714, 0.8879, 0.8469, 1.0, 0.8714, 0.8879, 0.8469, 1.0])
me_cube_008.use_remesh_fix_poles = True
me_cube_008.use_remesh_preserve_attributes = False
me_cube_008.update()
me_cube_009 = bpy.data.meshes.new('Cube.009')
me_cube_009.from_pydata([(-1.0, -1.0, -1.0), (-1.0, -1.0, 1.0), (-1.0, 1.0, -1.0), (-1.0, 1.0, 1.0), (1.0, -1.0, -1.0), (1.0, -1.0, 1.0), (1.0, 1.0, -1.0), (1.0, 1.0, 1.0)], [], [(0, 1, 3, 2), (2, 3, 7, 6), (6, 7, 5, 4), (4, 5, 1, 0), (2, 6, 4, 0), (7, 3, 1, 5)])
_uv = me_cube_009.uv_layers.new(name='UVMap')
_uv.uv.foreach_set('vector', [0.375, 0.0, 0.625, 0.0, 0.625, 0.25, 0.375, 0.25, 0.375, 0.25, 0.625, 0.25, 0.625, 0.5, 0.375, 0.5, 0.375, 0.5, 0.625, 0.5, 0.625, 0.75, 0.375, 0.75, 0.375, 0.75, 0.625, 0.75, 0.625, 1.0, 0.375, 1.0, 0.125, 0.5, 0.375, 0.5, 0.375, 0.75, 0.125, 0.75, 0.625, 0.5, 0.875, 0.5, 0.875, 0.75, 0.625, 0.75])
_ca = me_cube_009.color_attributes.new('Col', 'BYTE_COLOR', 'CORNER')
_ca.data.foreach_set('color', [0.9047, 0.9216, 0.8879, 1.0, 0.8714, 0.8879, 0.8469, 1.0, 0.8714, 0.8879, 0.8469, 1.0, 1.0, 1.0, 1.0, 1.0, 1.0, 1.0, 1.0, 1.0, 0.8714, 0.8879, 0.8469, 1.0, 0.8714, 0.8879, 0.8469, 1.0, 0.8796, 0.8963, 0.855, 1.0, 0.8796, 0.8963, 0.855, 1.0, 0.8714, 0.8879, 0.8469, 1.0, 0.8714, 0.8879, 0.8469, 1.0, 0.8714, 0.8879, 0.8469, 1.0, 0.8714, 0.8879, 0.8469, 1.0, 0.8714, 0.8879, 0.8469, 1.0, 0.8714, 0.8879, 0.8469, 1.0, 0.9047, 0.9216, 0.8879, 1.0, 1.0, 1.0, 1.0, 1.0, 0.8796, 0.8963, 0.855, 1.0, 0.8714, 0.8879, 0.8469, 1.0, 0.9047, 0.9216, 0.8879, 1.0, 0.8714, 0.8879, 0.8469, 1.0, 0.8714, 0.8879, 0.8469, 1.0, 0.8714, 0.8879, 0.8469, 1.0, 0.8714, 0.8879, 0.8469, 1.0])
me_cube_009.use_remesh_fix_poles = True
me_cube_009.use_remesh_preserve_attributes = False
me_cube_009.update()

# ---- objects
ob_cube_001 = bpy.data.objects.new('Cube.001', me_cube_003)
ob_cube_006 = bpy.data.objects.new('Cube.006', me_cube_008)
ob_cube_005 = bpy.data.objects.new('Cube.005', me_cube_009)

# ---- transforms, parenting, visibility, modifiers, constraints
ob_cube_001.location = (0.0, 13.42, 4.983)
ob_cube_001.scale = (1.0, 1.0, 5.561)
_m = ob_cube_001.modifiers.new('Subdivision', 'SUBSURF')
ob_cube_006.location = (0.0, 8.43, 3.896)
ob_cube_006.scale = (0.2054, -8.252, 0.4397)
_m = ob_cube_006.modifiers.new('Boolean', 'BOOLEAN')
ob_cube_005.location = (0.0, 8.43, 7.536)
ob_cube_005.scale = (0.2054, -8.253, 0.3992)

# ---- collection membership
col_collection.objects.link(ob_cube_001)
col_collection.objects.link(ob_cube_006)
col_collection.objects.link(ob_cube_005)

# ---- scene / render settings (as saved in the file)
scene.frame_start = 1; scene.frame_end = 250; scene.frame_set(1)
scene.render.engine = 'BLENDER_EEVEE_NEXT'
scene.cycles.use_denoising = False
scene.cycles.samples = 128
scene.cycles.sampling_pattern = 'TABULATED_SOBOL'
scene.cycles.use_adaptive_sampling = False
scene.cycles.use_light_tree = False
scene.view_settings.view_transform = 'Filmic'
bpy.context.view_layer.update()

# ---- added for rendering (the .blend has no active camera and no usable light): camera, sun
cam_auto = bpy.data.cameras.new('AutoCamera')
cam_auto.lens = 50.0
cam_auto.sensor_width = 36.0
cam_auto.clip_end = 1000.0
ob_auto_camera = bpy.data.objects.new('AutoCamera', cam_auto)
scene.collection.objects.link(ob_auto_camera)
ob_auto_camera.location = (28.9452, -27.8981, 32.3768)
ob_auto_camera.rotation_euler = (1.09748, -7.21219e-08, 0.694738)
scene.camera = ob_auto_camera
light_auto_sun = bpy.data.lights.new('AutoSun', 'SUN')
light_auto_sun.energy = 3.0
light_auto_sun.angle = 0.0523599
ob_auto_sun = bpy.data.objects.new('AutoSun', light_auto_sun)
scene.collection.objects.link(ob_auto_sun)
ob_auto_sun.rotation_euler = (0.872665, 0.174533, 0.523599)
bpy.context.view_layer.update()

